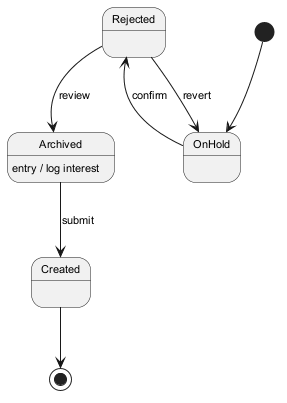

The diagram above was rendered by PlantUML. Its source (embedded in the PNG):
@startuml
skinparam backgroundColor #FFFFFF
skinparam classBackgroundColor #E8F4FA
skinparam classBorderColor #2C7DA0
skinparam defaultFontSize 11
[*] --> OnHold
OnHold --> Rejected : confirm
Rejected --> Archived : review
Archived --> Created : submit
Archived : entry / log interest
Rejected --> OnHold : revert
Created --> [*]
@enduml